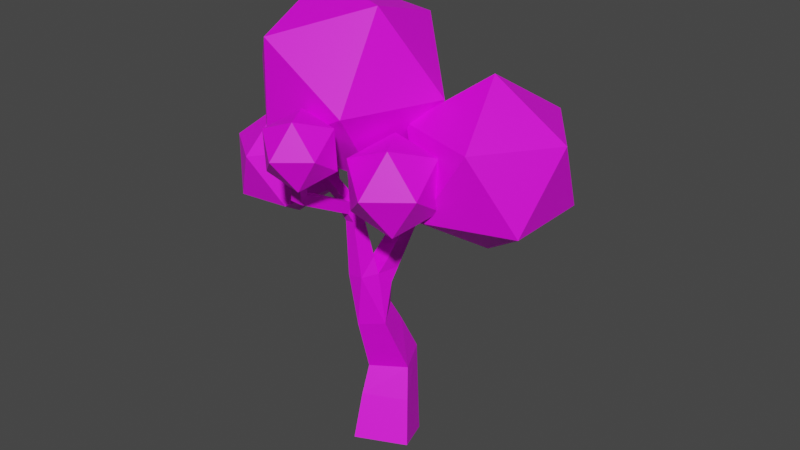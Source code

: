 # Source: tree.blend  (saved by Blender 3.4.6; exported with 4.5.12 LTS)
import bpy
from mathutils import Matrix  # noqa: F401  (used for matrix-valued properties, if any)

bpy.ops.wm.read_factory_settings(use_empty=True)
scene = bpy.context.scene
scene.name = 'Scene'

# ---- collections
col_collection = bpy.data.collections.new('Collection'); scene.collection.children.link(col_collection)

# ---- images (referenced by path relative to the original .blend; pixels are not part of the script)
import os
ASSET_DIR = os.environ.get("B2B_ASSET_DIR", "")  # directory of the original .blend (textures are referenced by path, not embedded)
HERE = os.path.dirname(os.path.abspath(__file__))  # packed textures are extracted next to this script under _unpacked/

def load_image(name, relpath, width, height, colorspace="sRGB"):
    """Load a texture the original file referenced (path relative to the .blend, or extracted next to this script)."""
    p = next((c for c in (os.path.join(HERE, relpath), os.path.join(ASSET_DIR, relpath)) if relpath and os.path.exists(c)), "")
    if p:
        img = bpy.data.images.load(p, check_existing=True)
        img.name = name
    else:  # same state as the original file: an image datablock whose file is absent (Cycles renders it pink)
        img = bpy.data.images.new(name, width, height)
        img.source = "FILE"
        img.filepath = "//" + (relpath or name)
    img.colorspace_settings.name = colorspace
    return img
img_tree = load_image('tree', 'tree.png', 1024, 1024, 'sRGB')

# ---- materials (node trees are filled in below, after node groups)
mat_material = bpy.data.materials.new('Material')
mat_material.alpha_threshold = 0.0
mat_material.use_transparent_shadow = False
mat_material.roughness = 0.5
mat_material.line_color = (0.0, 0.0, 0.0, 1.0)

# ---- material node trees
mat_material.use_nodes = True; mat_material.node_tree.nodes.clear()
_N = mat_material.node_tree.nodes; _L = mat_material.node_tree.links
n0 = _N.new('ShaderNodeOutputMaterial'); n0.name = 'Material Output'; n0.location = (300, 300)
n1 = _N.new('ShaderNodeBsdfPrincipled'); n1.name = 'Principled BSDF'; n1.location = (10, 300)
n1.distribution = 'GGX'
n1.subsurface_method = 'RANDOM_WALK_SKIN'
n1.inputs[3].default_value = 1.45
n1.inputs[27].default_value = (0.0, 0.0, 0.0, 1.0)
n1.inputs[28].default_value = 1.0
n2 = _N.new('ShaderNodeTexImage'); n2.name = 'Image Texture'; n2.location = (-280, 280)
n2.image = img_tree
_L.new(n1.outputs[0], n0.inputs[0])
_L.new(n2.outputs[0], n1.inputs[0])
n0.is_active_output = True

# ---- world
world_world = bpy.data.worlds.new('World'); scene.world = world_world
world_world.use_nodes = True; world_world.node_tree.nodes.clear()
_N = world_world.node_tree.nodes; _L = world_world.node_tree.links
n0 = _N.new('ShaderNodeOutputWorld'); n0.name = 'World Output'; n0.location = (300, 300)
n1 = _N.new('ShaderNodeBackground'); n1.name = 'Background'; n1.location = (10, 300)
n1.inputs[0].default_value = (0.05088, 0.05088, 0.05088, 1.0)
_L.new(n1.outputs[0], n0.inputs[0])
n0.is_active_output = True
world_world.color = (0.05088, 0.05088, 0.05088)
world_world.use_sun_shadow = False
world_world.sun_shadow_jitter_overblur = 0.0

# ---- meshes
me_cube = bpy.data.meshes.new('Cube')
me_cube.from_pydata([(-0.77, 0.2597, -0.169), (0.2927, 0.758, -0.169), (0.77, -0.2597, 0.169), (-0.2927, -0.758, 0.169), (-0.6231, -1.758, 6.056), (-0.8548, -1.777, 6.084), (-0.8519, -1.595, 6.232), (-0.6202, -1.577, 6.205), (-1.097, 0.4675, 6.762), (-1.001, 0.519, 6.762), (-0.9567, 0.4364, 6.817), (-1.052, 0.3849, 6.817), (-2.255, -0.008677, 5.955), (-2.203, 0.2195, 5.955), (-2.116, 0.1995, 6.171), (-2.168, -0.02871, 6.171), (-0.7919, 0.6632, 1.674), (-0.02038, 1.037, 1.757), (0.3573, 0.2635, 1.728), (-0.4142, -0.1102, 1.646), (-1.46, 1.617, 5.903), (-1.336, 1.816, 5.903), (-1.232, 1.751, 6.102), (-1.356, 1.552, 6.102), (1.156, 0.4432, 6.25), (1.056, 0.2314, 6.25), (0.9056, 0.3022, 6.415), (1.005, 0.514, 6.415), (-0.2215, 2.799, 5.226), (0.01257, 2.801, 5.226), (0.0129, 2.77, 5.458), (-0.2212, 2.768, 5.458), (-0.2712, -2.04, 7.312), (-0.3739, -2.058, 7.342), (-0.3829, -1.954, 7.373), (-0.2801, -1.936, 7.342), (-0.2265, 1.199, 4.989), (0.0518, 1.202, 4.989), (0.05219, 1.165, 5.265), (-0.1952, 1.137, 5.314), (-0.2257, 1.449, 5.026), (0.04567, 1.452, 5.026), (0.04606, 1.416, 5.295), (-0.2253, 1.413, 5.295), (-0.2249, 1.687, 5.061), (0.03983, 1.69, 5.061), (0.04021, 1.655, 5.324), (-0.2246, 1.652, 5.324), (-0.2242, 1.918, 5.096), (0.03417, 1.921, 5.096), (0.03453, 1.887, 5.352), (-0.2239, 1.884, 5.352), (-0.2235, 2.144, 5.129), (0.02863, 2.147, 5.129), (0.02899, 2.113, 5.379), (-0.2232, 2.11, 5.379), (-0.2228, 2.365, 5.162), (0.0232, 2.368, 5.162), (0.02355, 2.335, 5.406), (-0.2225, 2.333, 5.406), (-0.2222, 2.584, 5.194), (0.01785, 2.586, 5.194), (0.01819, 2.554, 5.432), (-0.2218, 2.552, 5.432), (0.2541, 0.8914, 5.204), (0.1361, 0.6406, 5.204), (-0.04212, 0.7244, 5.399), (0.07595, 0.9753, 5.399), (0.4168, 0.8105, 5.392), (0.3021, 0.5667, 5.392), (0.1289, 0.6482, 5.582), (0.2437, 0.892, 5.582), (0.5719, 0.7334, 5.572), (0.4603, 0.4963, 5.572), (0.2919, 0.5756, 5.757), (0.4035, 0.8127, 5.757), (0.7223, 0.6586, 5.747), (0.6138, 0.4281, 5.747), (0.45, 0.5052, 5.926), (0.5586, 0.7357, 5.926), (0.8693, 0.5856, 5.918), (0.7638, 0.3614, 5.918), (0.6045, 0.4363, 6.092), (0.7101, 0.6605, 6.092), (1.014, 0.5138, 6.085), (0.911, 0.2959, 6.085), (0.7562, 0.3687, 6.255), (0.8588, 0.5867, 6.255), (-0.4341, 0.9522, 5.127), (-0.2875, 1.188, 5.127), (-0.311, 0.8755, 5.363), (-0.6192, 1.072, 5.267), (-0.4767, 1.301, 5.267), (-0.3569, 1.226, 5.496), (-0.4995, 0.9976, 5.496), (-0.7956, 1.187, 5.4), (-0.657, 1.409, 5.4), (-0.5406, 1.336, 5.624), (-0.6792, 1.114, 5.624), (-0.9667, 1.297, 5.53), (-0.8319, 1.514, 5.53), (-0.7187, 1.443, 5.747), (-0.8535, 1.227, 5.747), (-1.134, 1.406, 5.656), (-1.003, 1.616, 5.656), (-0.8927, 1.547, 5.867), (-1.024, 1.337, 5.867), (-1.298, 1.512, 5.781), (-1.171, 1.717, 5.781), (-1.064, 1.65, 5.986), (-1.191, 1.445, 5.986), (-0.5444, -0.5222, 5.409), (-0.778, -0.5068, 5.409), (-0.7953, -0.3687, 5.607), (-0.5374, -0.4147, 5.617), (-0.5577, -0.7248, 5.514), (-0.7913, -0.7095, 5.514), (-0.7843, -0.602, 5.722), (-0.5507, -0.6173, 5.722), (-0.571, -0.9274, 5.62), (-0.8046, -0.9121, 5.62), (-0.7976, -0.8046, 5.827), (-0.564, -0.82, 5.827), (-0.5843, -1.13, 5.725), (-0.8179, -1.115, 5.725), (-0.8109, -1.007, 5.933), (-0.5773, -1.023, 5.933), (-0.5976, -1.333, 5.83), (-0.8312, -1.317, 5.83), (-0.8242, -1.21, 6.038), (-0.5906, -1.225, 6.038), (-0.6109, -1.535, 5.935), (-0.8445, -1.52, 5.935), (-0.8375, -1.413, 6.143), (-0.6039, -1.428, 6.143), (-0.8092, -0.1031, 5.604), (-0.6656, 0.00358, 5.611), (-0.5793, -0.1567, 5.717), (-0.7649, -0.2567, 5.717), (-0.8882, -0.0116, 5.784), (-0.7161, 0.08108, 5.784), (-0.636, -0.06755, 5.882), (-0.8081, -0.1602, 5.882), (-0.9202, 0.06204, 5.934), (-0.7599, 0.1484, 5.934), (-0.6853, 0.009903, 6.026), (-0.8457, -0.07645, 6.026), (-0.9495, 0.1292, 6.071), (-0.7999, 0.2098, 6.071), (-0.7303, 0.0806, 6.157), (-0.8799, 1.929e-05, 6.157), (-0.9769, 0.192, 6.2), (-0.8373, 0.2672, 6.2), (-0.7723, 0.1467, 6.28), (-0.9119, 0.07147, 6.28), (-1.003, 0.2515, 6.321), (-0.8727, 0.3216, 6.321), (-0.8122, 0.2092, 6.396), (-0.9423, 0.1392, 6.396), (-1.028, 0.3084, 6.437), (-0.9065, 0.3736, 6.437), (-0.8502, 0.2691, 6.507), (-0.9713, 0.2039, 6.507), (-1.051, 0.3632, 6.549), (-0.9391, 0.4236, 6.549), (-0.8869, 0.3267, 6.613), (-0.9992, 0.2662, 6.613), (-1.074, 0.4161, 6.657), (-0.9706, 0.472, 6.657), (-0.9223, 0.3823, 6.717), (-1.026, 0.3264, 6.717), (-0.9069, -0.318, 5.382), (-0.8545, -0.08988, 5.382), (-1.1, -0.2738, 5.463), (-1.047, -0.04568, 5.463), (-0.9599, -0.06571, 5.68), (-1.012, -0.2939, 5.68), (-1.292, -0.2296, 5.545), (-1.24, -0.001487, 5.545), (-1.153, -0.02152, 5.762), (-1.205, -0.2497, 5.762), (-1.485, -0.1855, 5.627), (-1.432, 0.04271, 5.627), (-1.345, 0.02268, 5.843), (-1.398, -0.2055, 5.843), (-1.677, -0.1413, 5.709), (-1.625, 0.0869, 5.709), (-1.538, 0.06687, 5.925), (-1.59, -0.1613, 5.925), (-1.87, -0.09707, 5.791), (-1.818, 0.1311, 5.791), (-1.73, 0.1111, 6.007), (-1.783, -0.1171, 6.007), (-2.063, -0.05287, 5.873), (-2.01, 0.1753, 5.873), (-1.923, 0.1553, 6.089), (-1.975, -0.0729, 6.089), (-0.4044, 0.1681, 3.785), (0.03963, 0.1105, 3.785), (-0.05533, -0.189, 4.08), (-0.4829, -0.1209, 4.034), (-0.3592, 0.3693, 4.07), (0.04724, 0.3166, 4.07), (0.006228, 0.0002534, 4.327), (-0.4002, 0.05295, 4.327), (-0.3188, 0.549, 4.324), (0.05405, 0.5007, 4.324), (0.01642, 0.2105, 4.56), (-0.3564, 0.2589, 4.56), (-0.2813, 0.7162, 4.561), (0.06038, 0.6719, 4.561), (0.0259, 0.406, 4.777), (-0.3157, 0.4503, 4.777), (-0.2457, 0.8745, 4.785), (0.06637, 0.8341, 4.785), (0.03488, 0.5912, 4.982), (-0.2772, 0.6317, 4.982), (-0.5972, -0.4854, 4.002), (-0.186, -0.564, 4.094), (-0.6413, -0.4528, 4.338), (-0.5698, -0.07833, 4.338), (-0.204, -0.1483, 4.42), (-0.2755, -0.5228, 4.42), (-0.6797, -0.4246, 4.63), (-0.6159, -0.09047, 4.63), (-0.2896, -0.1528, 4.703), (-0.3534, -0.4869, 4.703), (-0.7148, -0.3987, 4.897), (-0.658, -0.1016, 4.897), (-0.3677, -0.157, 4.962), (-0.4245, -0.4542, 4.962), (-0.7476, -0.3746, 5.146), (-0.6974, -0.1119, 5.146), (-0.4408, -0.161, 5.204), (-0.491, -0.4236, 5.204), (-0.7053, 0.2739, 2.533), (-0.07263, 0.5654, 2.668), (0.2485, -0.01713, 2.421), (-0.3842, -0.3086, 2.286), (-0.6392, 0.006926, 3.09), (-0.105, 0.253, 3.204), (0.166, -0.2388, 2.995), (-0.3681, -0.4849, 2.881), (-0.7767, 0.4758, 0.7886), (0.1308, 0.9014, 0.7886), (0.5384, 0.03233, 1.077), (-0.3691, -0.3933, 1.077), (-0.5417, -1.828, 6.347), (-0.7372, -1.862, 6.405), (-0.7542, -1.665, 6.464), (-0.5587, -1.631, 6.406), (-0.4918, -1.867, 6.525), (-0.6702, -1.898, 6.578), (-0.6857, -1.718, 6.632), (-0.5073, -1.687, 6.579), (-0.4484, -1.901, 6.68), (-0.612, -1.929, 6.728), (-0.6262, -1.764, 6.777), (-0.4627, -1.736, 6.729), (-0.4089, -1.932, 6.821), (-0.5588, -1.958, 6.865), (-0.5719, -1.807, 6.91), (-0.4219, -1.78, 6.866), (-0.3719, -1.961, 6.953), (-0.5092, -1.985, 6.993), (-0.5211, -1.846, 7.034), (-0.3838, -1.822, 6.994), (-0.3369, -1.988, 7.077), (-0.4622, -2.01, 7.114), (-0.4731, -1.883, 7.152), (-0.3478, -1.862, 7.115), (-0.3034, -2.014, 7.197), (-0.4172, -2.034, 7.23), (-0.4271, -1.919, 7.265), (-0.3133, -1.899, 7.231), (-0.2265, 1.199, 4.989), (0.0518, 1.202, 4.989), (0.05219, 1.165, 5.265), (-0.1952, 1.137, 5.314), (-0.7953, -0.3687, 5.607), (-0.8092, -0.1031, 5.604), (-0.8545, -0.08988, 5.382), (-0.9069, -0.318, 5.382), (-2.102, 0.5379, 6.295), (-0.06953, -0.2496, 6.185), (-1.692, -1.514, 6.917), (-3.041, -0.2657, 8.094), (-2.253, 1.77, 8.09), (-0.4163, 1.78, 6.911), (0.248, -1.54, 7.917), (-1.589, -1.55, 9.097), (-1.935, 0.4794, 9.822), (-0.3131, 1.743, 9.091), (1.036, 0.4955, 7.914), (0.09744, -0.308, 9.713), (-0.5973, 2.28, 5.231), (0.1493, 2.429, 5.956), (-0.8083, 2.84, 6.095), (-1.162, 3.164, 5.16), (-0.4231, 2.953, 4.442), (0.3874, 2.499, 4.934), (0.04602, 3.405, 6.333), (-0.7645, 3.859, 5.841), (-0.5264, 3.929, 4.819), (0.4312, 3.518, 4.68), (0.785, 3.194, 5.616), (0.2203, 4.078, 5.545), (-0.7058, 2.712, 7.087), (-1.186, 3.12, 6.102), (-0.278, 2.386, 6.049), (-0.3988, 1.599, 6.905), (-1.382, 1.847, 7.487), (-1.868, 2.787, 6.991), (-1.176, 2.259, 5.312), (-0.6895, 1.319, 5.808), (-1.372, 0.9856, 6.697), (-2.28, 1.719, 6.75), (-2.159, 2.506, 5.894), (-1.852, 1.393, 5.712), (-3.333, -0.7821, 5.104), (-2.783, -1.12, 6.23), (-3.822, -0.3432, 6.223), (-3.722, 0.4524, 5.203), (-2.62, 0.1669, 4.579), (-2.04, -0.8051, 5.214), (-2.832, -0.09487, 7.025), (-3.412, 0.8771, 6.39), (-2.669, 1.192, 5.373), (-1.629, 0.4152, 5.38), (-1.73, -0.3804, 6.401), (-2.119, 0.8541, 6.499), (1.836, 0.9501, 4.845), (3.153, -0.006738, 5.851), (1.333, -0.5981, 5.851), (0.2082, 0.9501, 5.851), (1.333, 2.498, 5.851), (3.153, 1.907, 5.851), (2.339, -0.5981, 7.479), (0.5191, -0.006738, 7.479), (0.5191, 1.907, 7.479), (2.339, 2.498, 7.479), (3.464, 0.9501, 7.479), (1.836, 0.9501, 8.485), (0.7089, -0.4261, 5.727), (1.267, -1.315, 5.784), (0.2455, -1.319, 6.032), (0.02781, -0.4177, 6.528), (0.9151, 0.1434, 6.586), (1.681, -0.4112, 6.127), (0.9314, -1.856, 6.621), (0.1654, -1.302, 7.08), (0.5792, -0.3977, 7.423), (1.601, -0.3936, 7.175), (1.819, -1.295, 6.679), (1.138, -1.287, 7.48), (-0.4899, -1.671, 6.66), (-0.05483, -2.363, 6.705), (-0.8508, -2.366, 6.898), (-1.02, -1.664, 7.284), (-0.3292, -1.227, 7.33), (0.2675, -1.659, 6.972), (-0.3165, -2.785, 7.357), (-0.9132, -2.353, 7.715), (-0.5909, -1.648, 7.982), (0.2051, -1.645, 7.789), (0.3747, -2.347, 7.403), (-0.1558, -2.341, 8.027)], [(43, 278)], [(53, 54, 50, 49), (52, 53, 49, 48), (36, 37, 213), (37, 214, 213), (51, 48, 44, 47), (241, 198, 199), (50, 51, 47, 46), (215, 65, 216), (65, 66, 216), (49, 50, 46, 45), (89, 36, 88), (241, 199, 218), (48, 49, 45, 44), (89, 37, 36), (47, 44, 40, 43), (46, 47, 43, 42), (172, 281, 280, 135), (45, 46, 42, 41), (64, 65, 215), (66, 67, 90), (67, 39, 90), (242, 241, 218), (234, 114, 111), (39, 38, 89), (67, 38, 39), (44, 45, 41, 40), (41, 42, 277, 276), (217, 242, 218), (40, 41, 276, 275), (35, 34, 33, 32), (31, 30, 29, 28), (27, 26, 25, 24), (23, 22, 21, 20), (136, 137, 233), (88, 36, 213, 216), (66, 90, 88, 216), (15, 14, 13, 12), (171, 113, 138), (135, 280, 279, 138), (138, 279, 282, 171), (171, 282, 281, 172), (172, 135, 136), (64, 215, 214, 37), (233, 137, 114, 234), (89, 275, 276, 37), (37, 276, 277, 38), (240, 239, 200, 197), (239, 242, 217, 200), (240, 198, 241), (240, 197, 198), (0, 1, 2, 3), (172, 136, 233, 232), (67, 64, 37, 38), (172, 232, 231, 171), (112, 231, 234, 111), (11, 10, 9, 8), (171, 231, 112, 113), (138, 113, 114, 137), (54, 55, 51, 50), (55, 52, 48, 51), (56, 57, 53, 52), (57, 58, 54, 53), (58, 59, 55, 54), (59, 56, 52, 55), (60, 61, 57, 56), (61, 62, 58, 57), (62, 63, 59, 58), (63, 60, 56, 59), (28, 29, 61, 60), (29, 30, 62, 61), (30, 31, 63, 62), (31, 28, 60, 63), (68, 69, 65, 64), (69, 70, 66, 65), (70, 71, 67, 66), (71, 68, 64, 67), (72, 73, 69, 68), (73, 74, 70, 69), (74, 75, 71, 70), (75, 72, 68, 71), (76, 77, 73, 72), (77, 78, 74, 73), (78, 79, 75, 74), (79, 76, 72, 75), (80, 81, 77, 76), (81, 82, 78, 77), (82, 83, 79, 78), (83, 80, 76, 79), (84, 85, 81, 80), (85, 86, 82, 81), (86, 87, 83, 82), (87, 84, 80, 83), (24, 25, 85, 84), (25, 26, 86, 85), (26, 27, 87, 86), (27, 24, 84, 87), (91, 92, 89, 88), (92, 93, 39, 89), (93, 94, 90, 39), (94, 91, 88, 90), (95, 96, 92, 91), (96, 97, 93, 92), (97, 98, 94, 93), (98, 95, 91, 94), (99, 100, 96, 95), (100, 101, 97, 96), (101, 102, 98, 97), (102, 99, 95, 98), (103, 104, 100, 99), (104, 105, 101, 100), (105, 106, 102, 101), (106, 103, 99, 102), (107, 108, 104, 103), (108, 109, 105, 104), (109, 110, 106, 105), (110, 107, 103, 106), (20, 21, 108, 107), (21, 22, 109, 108), (22, 23, 110, 109), (23, 20, 107, 110), (115, 116, 112, 111), (116, 117, 113, 112), (117, 118, 114, 113), (118, 115, 111, 114), (119, 120, 116, 115), (120, 121, 117, 116), (121, 122, 118, 117), (122, 119, 115, 118), (123, 124, 120, 119), (124, 125, 121, 120), (125, 126, 122, 121), (126, 123, 119, 122), (127, 128, 124, 123), (128, 129, 125, 124), (129, 130, 126, 125), (130, 127, 123, 126), (131, 132, 128, 127), (132, 133, 129, 128), (133, 134, 130, 129), (134, 131, 127, 130), (4, 5, 132, 131), (5, 6, 133, 132), (6, 7, 134, 133), (7, 4, 131, 134), (139, 140, 136, 135), (140, 141, 137, 136), (141, 142, 138, 137), (142, 139, 135, 138), (143, 144, 140, 139), (144, 145, 141, 140), (145, 146, 142, 141), (146, 143, 139, 142), (147, 148, 144, 143), (148, 149, 145, 144), (149, 150, 146, 145), (150, 147, 143, 146), (151, 152, 148, 147), (152, 153, 149, 148), (153, 154, 150, 149), (154, 151, 147, 150), (155, 156, 152, 151), (156, 157, 153, 152), (157, 158, 154, 153), (158, 155, 151, 154), (159, 160, 156, 155), (160, 161, 157, 156), (161, 162, 158, 157), (162, 159, 155, 158), (163, 164, 160, 159), (164, 165, 161, 160), (165, 166, 162, 161), (166, 163, 159, 162), (167, 168, 164, 163), (168, 169, 165, 164), (169, 170, 166, 165), (170, 167, 163, 166), (8, 9, 168, 167), (9, 10, 169, 168), (10, 11, 170, 169), (11, 8, 167, 170), (173, 174, 281, 282), (174, 175, 280, 281), (175, 176, 279, 280), (176, 173, 282, 279), (177, 178, 174, 173), (178, 179, 175, 174), (179, 180, 176, 175), (180, 177, 173, 176), (181, 182, 178, 177), (182, 183, 179, 178), (183, 184, 180, 179), (184, 181, 177, 180), (185, 186, 182, 181), (186, 187, 183, 182), (187, 188, 184, 183), (188, 185, 181, 184), (189, 190, 186, 185), (190, 191, 187, 186), (191, 192, 188, 187), (192, 189, 185, 188), (193, 194, 190, 189), (194, 195, 191, 190), (195, 196, 192, 191), (196, 193, 189, 192), (12, 13, 194, 193), (13, 14, 195, 194), (14, 15, 196, 195), (15, 12, 193, 196), (201, 202, 198, 197), (202, 203, 199, 198), (203, 204, 200, 199), (204, 201, 197, 200), (205, 206, 202, 201), (206, 207, 203, 202), (207, 208, 204, 203), (208, 205, 201, 204), (209, 210, 206, 205), (210, 211, 207, 206), (211, 212, 208, 207), (212, 209, 205, 208), (213, 214, 210, 209), (214, 215, 211, 210), (215, 216, 212, 211), (216, 213, 209, 212), (219, 220, 200, 217), (220, 221, 199, 200), (221, 222, 218, 199), (222, 219, 217, 218), (223, 224, 220, 219), (224, 225, 221, 220), (225, 226, 222, 221), (226, 223, 219, 222), (227, 228, 224, 223), (228, 229, 225, 224), (229, 230, 226, 225), (230, 227, 223, 226), (231, 232, 228, 227), (232, 233, 229, 228), (233, 234, 230, 229), (234, 231, 227, 230), (235, 236, 17, 16), (236, 237, 18, 17), (237, 238, 19, 18), (238, 235, 16, 19), (239, 240, 236, 235), (240, 241, 237, 236), (241, 242, 238, 237), (242, 239, 235, 238), (243, 244, 1, 0), (244, 245, 2, 1), (245, 246, 3, 2), (246, 243, 0, 3), (16, 17, 244, 243), (17, 18, 245, 244), (18, 19, 246, 245), (19, 16, 243, 246), (247, 248, 5, 4), (248, 249, 6, 5), (249, 250, 7, 6), (250, 247, 4, 7), (251, 252, 248, 247), (252, 253, 249, 248), (253, 254, 250, 249), (254, 251, 247, 250), (255, 256, 252, 251), (256, 257, 253, 252), (257, 258, 254, 253), (258, 255, 251, 254), (259, 260, 256, 255), (260, 261, 257, 256), (261, 262, 258, 257), (262, 259, 255, 258), (263, 264, 260, 259), (264, 265, 261, 260), (265, 266, 262, 261), (266, 263, 259, 262), (267, 268, 264, 263), (268, 269, 265, 264), (269, 270, 266, 265), (270, 267, 263, 266), (271, 272, 268, 267), (272, 273, 269, 268), (273, 274, 270, 269), (274, 271, 267, 270), (32, 33, 272, 271), (33, 34, 273, 272), (34, 35, 274, 273), (35, 32, 271, 274), (283, 284, 285), (284, 283, 288), (283, 285, 286), (283, 286, 287), (283, 287, 288), (284, 288, 293), (285, 284, 289), (286, 285, 290), (287, 286, 291), (288, 287, 292), (284, 293, 289), (285, 289, 290), (286, 290, 291), (287, 291, 292), (288, 292, 293), (289, 293, 294), (290, 289, 294), (291, 290, 294), (292, 291, 294), (293, 292, 294), (295, 296, 297), (296, 295, 300), (295, 297, 298), (295, 298, 299), (295, 299, 300), (296, 300, 305), (297, 296, 301), (298, 297, 302), (299, 298, 303), (300, 299, 304), (296, 305, 301), (297, 301, 302), (298, 302, 303), (299, 303, 304), (300, 304, 305), (301, 305, 306), (302, 301, 306), (303, 302, 306), (304, 303, 306), (305, 304, 306), (307, 308, 309), (308, 307, 312), (307, 309, 310), (307, 310, 311), (307, 311, 312), (308, 312, 317), (309, 308, 313), (310, 309, 314), (311, 310, 315), (312, 311, 316), (308, 317, 313), (309, 313, 314), (310, 314, 315), (311, 315, 316), (312, 316, 317), (313, 317, 318), (314, 313, 318), (315, 314, 318), (316, 315, 318), (317, 316, 318), (319, 320, 321), (320, 319, 324), (319, 321, 322), (319, 322, 323), (319, 323, 324), (320, 324, 329), (321, 320, 325), (322, 321, 326), (323, 322, 327), (324, 323, 328), (320, 329, 325), (321, 325, 326), (322, 326, 327), (323, 327, 328), (324, 328, 329), (325, 329, 330), (326, 325, 330), (327, 326, 330), (328, 327, 330), (329, 328, 330), (331, 332, 333), (332, 331, 336), (331, 333, 334), (331, 334, 335), (331, 335, 336), (332, 336, 341), (333, 332, 337), (334, 333, 338), (335, 334, 339), (336, 335, 340), (332, 341, 337), (333, 337, 338), (334, 338, 339), (335, 339, 340), (336, 340, 341), (337, 341, 342), (338, 337, 342), (339, 338, 342), (340, 339, 342), (341, 340, 342), (343, 344, 345), (344, 343, 348), (343, 345, 346), (343, 346, 347), (343, 347, 348), (344, 348, 353), (345, 344, 349), (346, 345, 350), (347, 346, 351), (348, 347, 352), (344, 353, 349), (345, 349, 350), (346, 350, 351), (347, 351, 352), (348, 352, 353), (349, 353, 354), (350, 349, 354), (351, 350, 354), (352, 351, 354), (353, 352, 354), (355, 356, 357), (356, 355, 360), (355, 357, 358), (355, 358, 359), (355, 359, 360), (356, 360, 365), (357, 356, 361), (358, 357, 362), (359, 358, 363), (360, 359, 364), (356, 365, 361), (357, 361, 362), (358, 362, 363), (359, 363, 364), (360, 364, 365), (361, 365, 366), (362, 361, 366), (363, 362, 366), (364, 363, 366), (365, 364, 366)])
_uv = me_cube.uv_layers.new(name='UVMap')
_uv.uv.foreach_set('vector', [0.28, 0.7152, 0.2706, 0.7149, 0.2703, 0.7061, 0.28, 0.7064, 0.9413, 0.3713, 0.9317, 0.371, 0.9315, 0.3623, 0.9413, 0.3626, 0.6934, 0.1384, 0.6985, 0.1292, 0.7046, 0.1433, 0.6985, 0.1292, 0.7118, 0.1338, 0.7046, 0.1433, 0.3245, 0.94, 0.3341, 0.9397, 0.3341, 0.9488, 0.3243, 0.949, 0.0952, 0.1929, 0.07453, 0.1701, 0.08297, 0.1569, 0.3864, 0.9239, 0.3769, 0.9238, 0.3766, 0.9147, 0.3864, 0.9149, 0.6006, 0.06937, 0.6086, 0.06491, 0.6023, 0.08142, 0.6086, 0.06491, 0.617, 0.07135, 0.6023, 0.08142, 0.28, 0.7064, 0.2703, 0.7061, 0.2701, 0.6971, 0.28, 0.6974, 0.9745, 0.521, 0.9785, 0.5192, 0.9785, 0.5299, 0.0952, 0.1929, 0.08297, 0.1569, 0.09744, 0.1531, 0.9413, 0.3626, 0.9315, 0.3623, 0.9312, 0.3534, 0.9413, 0.3537, 0.9645, 0.5806, 0.9645, 0.5946, 0.9604, 0.5848, 0.3243, 0.949, 0.3341, 0.9488, 0.3341, 0.958, 0.324, 0.9583, 0.3864, 0.9149, 0.3766, 0.9147, 0.3764, 0.9054, 0.3864, 0.9055, 0.2815, 0.4219, 0.2815, 0.4219, 0.2815, 0.4219, 0.2815, 0.4219, 0.28, 0.6974, 0.2701, 0.6971, 0.2698, 0.6879, 0.28, 0.6881, 0.02909, 0.1268, 0.03905, 0.1249, 0.04388, 0.1332, 0.9215, 0.4626, 0.9322, 0.4636, 0.9212, 0.4732, 0.9322, 0.4636, 0.9322, 0.4738, 0.9212, 0.4732, 0.5877, 0.313, 0.606, 0.3131, 0.6048, 0.3577, 0.0821, 0.1181, 0.07758, 0.1038, 0.08384, 0.11, 0.6627, 0.2456, 0.6589, 0.2543, 0.656, 0.2405, 0.6645, 0.2577, 0.6589, 0.2543, 0.6627, 0.2456, 0.9413, 0.3537, 0.9312, 0.3534, 0.931, 0.3442, 0.9413, 0.3445, 0.28, 0.6881, 0.2698, 0.6879, 0.2696, 0.6781, 0.28, 0.6784, 0.5882, 0.3575, 0.5877, 0.313, 0.6048, 0.3577, 0.9413, 0.3445, 0.931, 0.3442, 0.9307, 0.3345, 0.9413, 0.3349, 0.7303, 0.9679, 0.7303, 0.9721, 0.7261, 0.9721, 0.7261, 0.9679, 0.8676, 0.594, 0.8587, 0.594, 0.8587, 0.5849, 0.8676, 0.5849, 0.58, 0.9533, 0.58, 0.9624, 0.5716, 0.9626, 0.5716, 0.9534, 0.9099, 0.5849, 0.9181, 0.5856, 0.9181, 0.5946, 0.9099, 0.5939, 0.1123, 0.813, 0.1181, 0.8099, 0.1172, 0.8305, 0.6976, 0.1511, 0.6934, 0.1384, 0.7046, 0.1433, 0.7118, 0.1507, 0.617, 0.07135, 0.6171, 0.08303, 0.6086, 0.0896, 0.6023, 0.08142, 0.8164, 0.5941, 0.8074, 0.594, 0.8074, 0.5849, 0.8164, 0.585, 0.8726, 0.976, 0.8691, 0.9668, 0.8726, 0.9617, 0.1016, 0.9242, 0.1016, 0.9242, 0.1104, 0.9189, 0.1091, 0.925, 0.978, 0.4769, 0.9745, 0.4718, 0.978, 0.4626, 0.978, 0.4626, 0.2815, 0.4219, 0.2815, 0.4219, 0.2815, 0.4219, 0.2815, 0.4219, 0.2508, 0.9769, 0.2472, 0.9689, 0.2508, 0.9654, 0.02909, 0.1268, 0.04388, 0.1332, 0.03687, 0.1428, 0.02115, 0.1401, 0.07211, 0.1208, 0.06723, 0.1038, 0.07758, 0.1038, 0.0821, 0.1181, 0.6264, 0.9671, 0.6223, 0.963, 0.6264, 0.9533, 0.6264, 0.9533, 0.2815, 0.3796, 0.2815, 0.3796, 0.2815, 0.3796, 0.2815, 0.3796, 0.5104, 0.265, 0.4999, 0.2762, 0.4924, 0.2398, 0.5046, 0.2474, 0.4999, 0.2762, 0.4822, 0.2816, 0.4781, 0.2431, 0.4924, 0.2398, 0.07644, 0.194, 0.07453, 0.1701, 0.0952, 0.1929, 0.9036, 0.2007, 0.9145, 0.2237, 0.8971, 0.2237, 0.6147, 0.8666, 0.6147, 0.911, 0.5716, 0.9075, 0.5716, 0.8631, 0.1037, 0.8189, 0.1123, 0.813, 0.1172, 0.8305, 0.1068, 0.8295, 0.6645, 0.2577, 0.656, 0.2639, 0.6483, 0.2522, 0.6589, 0.2543, 0.7568, 0.5862, 0.7647, 0.5849, 0.765, 0.5953, 0.7567, 0.5953, 0.5929, 0.4125, 0.5907, 0.4023, 0.6011, 0.4024, 0.6017, 0.4106, 0.8544, 0.205, 0.8505, 0.2035, 0.8509, 0.2007, 0.8548, 0.2022, 0.5861, 0.4126, 0.5907, 0.4023, 0.5929, 0.4125, 0.5925, 0.4203, 0.8361, 0.2404, 0.8367, 0.2455, 0.8278, 0.2483, 0.8286, 0.2375, 0.3864, 0.9328, 0.3771, 0.9326, 0.3769, 0.9238, 0.3864, 0.9239, 0.3247, 0.9312, 0.3341, 0.9309, 0.3341, 0.9397, 0.3245, 0.94, 0.9413, 0.3798, 0.9319, 0.3795, 0.9317, 0.371, 0.9413, 0.3713, 0.28, 0.7238, 0.2708, 0.7236, 0.2706, 0.7149, 0.28, 0.7152, 0.3864, 0.9414, 0.3773, 0.9413, 0.3771, 0.9326, 0.3864, 0.9328, 0.3249, 0.9225, 0.3341, 0.9223, 0.3341, 0.9309, 0.3247, 0.9312, 0.9413, 0.3882, 0.9322, 0.3879, 0.9319, 0.3795, 0.9413, 0.3798, 0.28, 0.7323, 0.271, 0.7321, 0.2708, 0.7236, 0.28, 0.7238, 0.3864, 0.95, 0.3776, 0.9499, 0.3773, 0.9413, 0.3864, 0.9414, 0.3252, 0.914, 0.3341, 0.9138, 0.3341, 0.9223, 0.3249, 0.9225, 0.9413, 0.3965, 0.9324, 0.3962, 0.9322, 0.3879, 0.9413, 0.3882, 0.28, 0.7407, 0.2712, 0.7405, 0.271, 0.7321, 0.28, 0.7323, 0.3864, 0.9584, 0.3778, 0.9583, 0.3776, 0.9499, 0.3864, 0.95, 0.3254, 0.9056, 0.3341, 0.9054, 0.3341, 0.9138, 0.3252, 0.914, 0.02904, 0.1175, 0.03873, 0.1156, 0.03905, 0.1249, 0.02909, 0.1268, 0.6149, 0.05702, 0.6232, 0.06328, 0.617, 0.07135, 0.6086, 0.06491, 0.9668, 0.03185, 0.957, 0.03042, 0.9567, 0.02115, 0.9668, 0.02263, 0.6705, 0.2658, 0.6623, 0.2718, 0.656, 0.2639, 0.6645, 0.2577, 0.029, 0.1086, 0.03842, 0.1068, 0.03873, 0.1156, 0.02904, 0.1175, 0.621, 0.04949, 0.629, 0.05558, 0.6232, 0.06328, 0.6149, 0.05702, 0.9668, 0.04064, 0.9573, 0.03925, 0.957, 0.03042, 0.9668, 0.03185, 0.6763, 0.2736, 0.6683, 0.2795, 0.6623, 0.2718, 0.6705, 0.2658, 0.02896, 0.1, 0.03813, 0.0983, 0.03842, 0.1068, 0.029, 0.1086, 0.6269, 0.04219, 0.6347, 0.04811, 0.629, 0.05558, 0.621, 0.04949, 0.9668, 0.04917, 0.9575, 0.04781, 0.9573, 0.03925, 0.9668, 0.04064, 0.6819, 0.2812, 0.6742, 0.2868, 0.6683, 0.2795, 0.6763, 0.2736, 0.02893, 0.09165, 0.03784, 0.08996, 0.03813, 0.0983, 0.02896, 0.1, 0.6327, 0.03506, 0.6403, 0.04081, 0.6347, 0.04811, 0.6269, 0.04219, 0.9668, 0.0575, 0.9578, 0.05618, 0.9575, 0.04781, 0.9668, 0.04917, 0.6874, 0.2885, 0.6798, 0.294, 0.6742, 0.2868, 0.6819, 0.2812, 0.02889, 0.08342, 0.03755, 0.08178, 0.03784, 0.08996, 0.02893, 0.09165, 0.6384, 0.02805, 0.6457, 0.03365, 0.6403, 0.04081, 0.6327, 0.03506, 0.9668, 0.06568, 0.958, 0.0644, 0.9578, 0.05618, 0.9668, 0.0575, 0.6928, 0.2958, 0.6854, 0.3011, 0.6798, 0.294, 0.6874, 0.2885, 0.02885, 0.07531, 0.03727, 0.07371, 0.03755, 0.08178, 0.02889, 0.08342, 0.644, 0.02115, 0.6511, 0.02659, 0.6457, 0.03365, 0.6384, 0.02805, 0.9668, 0.07374, 0.9583, 0.07249, 0.958, 0.0644, 0.9668, 0.06568, 0.698, 0.3029, 0.6909, 0.3081, 0.6854, 0.3011, 0.6928, 0.2958, 0.1758, 0.9114, 0.1655, 0.9108, 0.1652, 0.9014, 0.1758, 0.902, 0.6623, 0.2333, 0.6705, 0.2399, 0.6627, 0.2456, 0.656, 0.2405, 0.9319, 0.4831, 0.9214, 0.4832, 0.9212, 0.4732, 0.9322, 0.4738, 0.6232, 0.09055, 0.615, 0.09694, 0.6086, 0.0896, 0.6171, 0.08303, 0.1758, 0.9203, 0.1658, 0.9198, 0.1655, 0.9108, 0.1758, 0.9114, 0.6683, 0.2265, 0.6763, 0.2329, 0.6705, 0.2399, 0.6623, 0.2333, 0.9319, 0.4927, 0.9217, 0.4928, 0.9214, 0.4832, 0.9319, 0.4831, 0.6291, 0.09772, 0.6211, 0.1039, 0.615, 0.09694, 0.6232, 0.09055, 0.1758, 0.929, 0.1661, 0.9285, 0.1658, 0.9198, 0.1758, 0.9203, 0.6742, 0.2198, 0.6819, 0.226, 0.6763, 0.2329, 0.6683, 0.2265, 0.9318, 0.502, 0.9219, 0.5021, 0.9217, 0.4928, 0.9319, 0.4927, 0.6348, 0.1047, 0.627, 0.1107, 0.6211, 0.1039, 0.6291, 0.09772, 0.1758, 0.9375, 0.1663, 0.9369, 0.1661, 0.9285, 0.1758, 0.929, 0.6799, 0.2133, 0.6874, 0.2194, 0.6819, 0.226, 0.6742, 0.2198, 0.9318, 0.511, 0.9222, 0.5112, 0.9219, 0.5021, 0.9318, 0.502, 0.6403, 0.1115, 0.6327, 0.1173, 0.627, 0.1107, 0.6348, 0.1047, 0.1758, 0.9458, 0.1666, 0.9453, 0.1663, 0.9369, 0.1758, 0.9375, 0.6855, 0.207, 0.6927, 0.2128, 0.6874, 0.2194, 0.6799, 0.2133, 0.9318, 0.52, 0.9224, 0.5201, 0.9222, 0.5112, 0.9318, 0.511, 0.6457, 0.1181, 0.6384, 0.1238, 0.6327, 0.1173, 0.6403, 0.1115, 0.1758, 0.954, 0.1669, 0.9535, 0.1666, 0.9453, 0.1758, 0.9458, 0.691, 0.2007, 0.698, 0.2064, 0.6927, 0.2128, 0.6855, 0.207, 0.9318, 0.5287, 0.9227, 0.5289, 0.9224, 0.5201, 0.9318, 0.52, 0.6511, 0.1247, 0.644, 0.1302, 0.6384, 0.1238, 0.6457, 0.1181, 0.03002, 0.9264, 0.02118, 0.9272, 0.02119, 0.919, 0.03003, 0.9182, 0.8048, 0.7278, 0.8129, 0.7246, 0.8168, 0.734, 0.8083, 0.7359, 0.8393, 0.2533, 0.8309, 0.2549, 0.8278, 0.2483, 0.8367, 0.2455, 0.084, 0.09777, 0.09025, 0.104, 0.08384, 0.11, 0.07758, 0.1038, 0.03001, 0.9346, 0.02117, 0.9354, 0.02118, 0.9272, 0.03002, 0.9264, 0.8012, 0.7197, 0.8094, 0.7165, 0.8129, 0.7246, 0.8048, 0.7278, 0.8425, 0.2598, 0.8341, 0.2615, 0.8309, 0.2549, 0.8393, 0.2533, 0.09042, 0.0917, 0.09667, 0.0979, 0.09025, 0.104, 0.084, 0.09777, 0.03001, 0.9428, 0.02117, 0.9437, 0.02117, 0.9354, 0.03001, 0.9346, 0.7977, 0.7117, 0.8058, 0.7084, 0.8094, 0.7165, 0.8012, 0.7197, 0.8456, 0.2664, 0.8372, 0.2681, 0.8341, 0.2615, 0.8425, 0.2598, 0.09683, 0.08563, 0.1031, 0.09183, 0.09667, 0.0979, 0.09042, 0.0917, 0.03, 0.9511, 0.02116, 0.9519, 0.02117, 0.9437, 0.03001, 0.9428, 0.7942, 0.7036, 0.8023, 0.7004, 0.8058, 0.7084, 0.7977, 0.7117, 0.8488, 0.273, 0.8404, 0.2747, 0.8372, 0.2681, 0.8456, 0.2664, 0.1033, 0.07955, 0.1095, 0.08575, 0.1031, 0.09183, 0.09683, 0.08563, 0.02999, 0.9593, 0.02115, 0.9601, 0.02116, 0.9519, 0.03, 0.9511, 0.7906, 0.6955, 0.7987, 0.6923, 0.8023, 0.7004, 0.7942, 0.7036, 0.8519, 0.2796, 0.8435, 0.2813, 0.8404, 0.2747, 0.8488, 0.273, 0.1097, 0.07348, 0.1159, 0.07968, 0.1095, 0.08575, 0.1033, 0.07955, 0.03003, 0.9683, 0.02126, 0.9705, 0.02115, 0.9601, 0.02999, 0.9593, 0.7866, 0.6847, 0.7954, 0.6851, 0.7987, 0.6923, 0.7906, 0.6955, 0.8548, 0.2856, 0.8459, 0.2862, 0.8435, 0.2813, 0.8519, 0.2796, 0.1146, 0.06964, 0.1229, 0.07279, 0.1159, 0.07968, 0.1097, 0.07348, 0.6785, 0.9764, 0.6796, 0.969, 0.6838, 0.9679, 0.6838, 0.9746, 0.5172, 0.9352, 0.5102, 0.937, 0.5097, 0.9306, 0.5172, 0.9287, 0.8319, 0.2324, 0.8388, 0.2351, 0.8361, 0.2404, 0.8286, 0.2375, 0.1093, 0.9315, 0.1021, 0.9307, 0.1016, 0.9242, 0.1091, 0.925, 0.9571, 0.1478, 0.9619, 0.1503, 0.9619, 0.1563, 0.9567, 0.1535, 0.5172, 0.9409, 0.5107, 0.9425, 0.5102, 0.937, 0.5172, 0.9352, 0.8347, 0.228, 0.8412, 0.2305, 0.8388, 0.2351, 0.8319, 0.2324, 0.1095, 0.9372, 0.1028, 0.9365, 0.1021, 0.9307, 0.1093, 0.9315, 0.9574, 0.1425, 0.9619, 0.1449, 0.9619, 0.1503, 0.9571, 0.1478, 0.5172, 0.946, 0.5111, 0.9476, 0.5107, 0.9425, 0.5172, 0.9409, 0.8374, 0.2239, 0.8434, 0.2262, 0.8412, 0.2305, 0.8347, 0.228, 0.1096, 0.9424, 0.1034, 0.9417, 0.1028, 0.9365, 0.1095, 0.9372, 0.9577, 0.1376, 0.9619, 0.1398, 0.9619, 0.1449, 0.9574, 0.1425, 0.5172, 0.9508, 0.5115, 0.9523, 0.5111, 0.9476, 0.5172, 0.946, 0.8398, 0.2201, 0.8454, 0.2223, 0.8434, 0.2262, 0.8374, 0.2239, 0.1098, 0.9473, 0.1039, 0.9466, 0.1034, 0.9417, 0.1096, 0.9424, 0.958, 0.1329, 0.9619, 0.135, 0.9619, 0.1398, 0.9577, 0.1376, 0.5172, 0.9554, 0.5119, 0.9568, 0.5115, 0.9523, 0.5172, 0.9508, 0.8421, 0.2165, 0.8474, 0.2186, 0.8454, 0.2223, 0.8398, 0.2201, 0.1099, 0.9519, 0.1044, 0.9513, 0.1039, 0.9466, 0.1098, 0.9473, 0.9582, 0.1285, 0.9619, 0.1304, 0.9619, 0.135, 0.958, 0.1329, 0.5172, 0.9598, 0.5123, 0.961, 0.5119, 0.9568, 0.5172, 0.9554, 0.8443, 0.2131, 0.8492, 0.215, 0.8474, 0.2186, 0.8421, 0.2165, 0.11, 0.9563, 0.1049, 0.9557, 0.1044, 0.9513, 0.1099, 0.9519, 0.9585, 0.1242, 0.9619, 0.126, 0.9619, 0.1304, 0.9582, 0.1285, 0.5172, 0.964, 0.5127, 0.9651, 0.5123, 0.961, 0.5172, 0.9598, 0.8465, 0.2098, 0.851, 0.2115, 0.8492, 0.215, 0.8443, 0.2131, 0.1101, 0.9605, 0.1054, 0.96, 0.1049, 0.9557, 0.11, 0.9563, 0.9588, 0.1201, 0.9619, 0.1217, 0.9619, 0.126, 0.9585, 0.1242, 0.5172, 0.968, 0.513, 0.9691, 0.5127, 0.9651, 0.5172, 0.964, 0.8485, 0.2066, 0.8527, 0.2082, 0.851, 0.2115, 0.8465, 0.2098, 0.1102, 0.9646, 0.1059, 0.9641, 0.1054, 0.96, 0.1101, 0.9605, 0.959, 0.116, 0.9619, 0.1176, 0.9619, 0.1217, 0.9588, 0.1201, 0.5172, 0.972, 0.5133, 0.973, 0.513, 0.9691, 0.5172, 0.968, 0.8505, 0.2035, 0.8544, 0.205, 0.8527, 0.2082, 0.8485, 0.2066, 0.1104, 0.9686, 0.1063, 0.9681, 0.1059, 0.9641, 0.1102, 0.9646, 0.9569, 0.7843, 0.9479, 0.7841, 0.9479, 0.776, 0.9569, 0.7761, 0.7866, 0.9432, 0.7956, 0.9433, 0.7952, 0.95, 0.7866, 0.9515, 0.9386, 0.9257, 0.9477, 0.9259, 0.9484, 0.9352, 0.9387, 0.9324, 0.9456, 0.6477, 0.9365, 0.6477, 0.9365, 0.6394, 0.9464, 0.6384, 0.9569, 0.7925, 0.9479, 0.7923, 0.9479, 0.7841, 0.9569, 0.7843, 0.7866, 0.9349, 0.7956, 0.935, 0.7956, 0.9433, 0.7866, 0.9432, 0.9388, 0.9174, 0.9478, 0.9175, 0.9477, 0.9259, 0.9386, 0.9257, 0.9456, 0.656, 0.9365, 0.656, 0.9365, 0.6477, 0.9456, 0.6477, 0.9569, 0.8007, 0.9479, 0.8005, 0.9479, 0.7923, 0.9569, 0.7925, 0.7866, 0.9266, 0.7956, 0.9267, 0.7956, 0.935, 0.7866, 0.9349, 0.9389, 0.9091, 0.9479, 0.9092, 0.9478, 0.9175, 0.9388, 0.9174, 0.9456, 0.6643, 0.9365, 0.6643, 0.9365, 0.656, 0.9456, 0.656, 0.9569, 0.8089, 0.9479, 0.8087, 0.9479, 0.8005, 0.9569, 0.8007, 0.7866, 0.9183, 0.7956, 0.9184, 0.7956, 0.9267, 0.7866, 0.9266, 0.939, 0.9007, 0.9481, 0.9009, 0.9479, 0.9092, 0.9389, 0.9091, 0.9456, 0.6727, 0.9365, 0.6727, 0.9365, 0.6643, 0.9456, 0.6643, 0.9569, 0.8171, 0.9479, 0.8169, 0.9479, 0.8087, 0.9569, 0.8089, 0.7866, 0.91, 0.7956, 0.9101, 0.7956, 0.9184, 0.7866, 0.9183, 0.9391, 0.8924, 0.9482, 0.8926, 0.9481, 0.9009, 0.939, 0.9007, 0.9456, 0.681, 0.9365, 0.681, 0.9365, 0.6727, 0.9456, 0.6727, 0.9569, 0.8253, 0.9479, 0.8251, 0.9479, 0.8169, 0.9569, 0.8171, 0.7866, 0.9017, 0.7956, 0.9017, 0.7956, 0.9101, 0.7866, 0.91, 0.9393, 0.8841, 0.9483, 0.8843, 0.9482, 0.8926, 0.9391, 0.8924, 0.9456, 0.6893, 0.9365, 0.6893, 0.9365, 0.681, 0.9456, 0.681, 0.9569, 0.8335, 0.9479, 0.8333, 0.9479, 0.8251, 0.9569, 0.8253, 0.7866, 0.8934, 0.7956, 0.8934, 0.7956, 0.9017, 0.7866, 0.9017, 0.9394, 0.8758, 0.9484, 0.8759, 0.9483, 0.8843, 0.9393, 0.8841, 0.9456, 0.6976, 0.9365, 0.6976, 0.9365, 0.6893, 0.9456, 0.6893, 0.9145, 0.2337, 0.8986, 0.2337, 0.8971, 0.2237, 0.9145, 0.2237, 0.06381, 0.1623, 0.07294, 0.1497, 0.08297, 0.1569, 0.07453, 0.1701, 0.8081, 0.1369, 0.8081, 0.1527, 0.797, 0.1541, 0.7988, 0.1373, 0.4985, 0.2276, 0.5116, 0.2359, 0.5046, 0.2474, 0.4924, 0.2398, 0.9145, 0.2426, 0.8999, 0.2426, 0.8986, 0.2337, 0.9145, 0.2337, 0.05422, 0.1554, 0.0626, 0.1438, 0.07294, 0.1497, 0.06381, 0.1623, 0.8806, 0.1398, 0.894, 0.1369, 0.894, 0.1466, 0.8794, 0.1498, 0.5058, 0.218, 0.5179, 0.2256, 0.5116, 0.2359, 0.4985, 0.2276, 0.9145, 0.2509, 0.9011, 0.2509, 0.8999, 0.2426, 0.9145, 0.2426, 0.04531, 0.149, 0.05299, 0.1383, 0.0626, 0.1438, 0.05422, 0.1554, 0.8817, 0.1306, 0.894, 0.1279, 0.894, 0.1369, 0.8806, 0.1398, 0.5127, 0.2091, 0.5237, 0.2161, 0.5179, 0.2256, 0.5058, 0.218, 0.9145, 0.2587, 0.9023, 0.2587, 0.9011, 0.2509, 0.9145, 0.2509, 0.03687, 0.1428, 0.04388, 0.1332, 0.05299, 0.1383, 0.04531, 0.149, 0.8828, 0.1218, 0.894, 0.1194, 0.894, 0.1279, 0.8817, 0.1306, 0.5192, 0.2007, 0.5293, 0.2071, 0.5237, 0.2161, 0.5127, 0.2091, 0.4783, 0.2312, 0.4929, 0.2295, 0.4924, 0.2398, 0.4781, 0.2431, 0.1016, 0.8609, 0.1164, 0.8623, 0.1181, 0.8766, 0.1016, 0.8731, 0.07869, 0.1466, 0.09293, 0.1428, 0.09744, 0.1531, 0.08297, 0.1569, 0.6037, 0.3708, 0.5889, 0.3707, 0.5882, 0.3575, 0.6048, 0.3577, 0.4784, 0.2208, 0.4914, 0.2193, 0.4929, 0.2295, 0.4783, 0.2312, 0.1035, 0.8495, 0.1167, 0.8508, 0.1164, 0.8623, 0.1016, 0.8609, 0.07631, 0.1373, 0.08902, 0.1339, 0.09293, 0.1428, 0.07869, 0.1466, 0.6028, 0.3822, 0.5896, 0.3821, 0.5889, 0.3707, 0.6037, 0.3708, 0.4784, 0.2114, 0.4901, 0.21, 0.4914, 0.2193, 0.4784, 0.2208, 0.1052, 0.8392, 0.1169, 0.8403, 0.1167, 0.8508, 0.1035, 0.8495, 0.07414, 0.1287, 0.08544, 0.1257, 0.08902, 0.1339, 0.07631, 0.1373, 0.6019, 0.3927, 0.5902, 0.3926, 0.5896, 0.3821, 0.6028, 0.3822, 0.4785, 0.2025, 0.4888, 0.2013, 0.4901, 0.21, 0.4784, 0.2114, 0.1068, 0.8295, 0.1172, 0.8305, 0.1169, 0.8403, 0.1052, 0.8392, 0.07211, 0.1208, 0.0821, 0.1181, 0.08544, 0.1257, 0.07414, 0.1287, 0.6011, 0.4024, 0.5907, 0.4023, 0.5902, 0.3926, 0.6019, 0.3927, 0.6894, 0.486, 0.7113, 0.4846, 0.7063, 0.5219, 0.6801, 0.5203, 0.07051, 0.2166, 0.09274, 0.2153, 0.08922, 0.2424, 0.06266, 0.2543, 0.6023, 0.2907, 0.5807, 0.2906, 0.5726, 0.2665, 0.5981, 0.2636, 0.4908, 0.3034, 0.5118, 0.297, 0.5293, 0.3289, 0.5004, 0.327, 0.6959, 0.4637, 0.7144, 0.4626, 0.7113, 0.4846, 0.6894, 0.486, 0.07644, 0.194, 0.0952, 0.1929, 0.09274, 0.2153, 0.07051, 0.2166, 0.606, 0.3131, 0.5877, 0.313, 0.5807, 0.2906, 0.6023, 0.2907, 0.4822, 0.2816, 0.4999, 0.2762, 0.5118, 0.297, 0.4908, 0.3034, 0.6794, 0.5536, 0.7101, 0.5592, 0.7144, 0.5961, 0.6785, 0.5896, 0.07722, 0.2858, 0.1037, 0.2611, 0.1229, 0.2878, 0.09189, 0.3168, 0.6019, 0.2373, 0.5725, 0.2444, 0.5716, 0.209, 0.606, 0.2007, 0.4913, 0.348, 0.5248, 0.3618, 0.5194, 0.3975, 0.4802, 0.3813, 0.6801, 0.5203, 0.7063, 0.5219, 0.7101, 0.5592, 0.6794, 0.5536, 0.06266, 0.2543, 0.08922, 0.2424, 0.1037, 0.2611, 0.07722, 0.2858, 0.5981, 0.2636, 0.5726, 0.2665, 0.5725, 0.2444, 0.6019, 0.2373, 0.5004, 0.327, 0.5293, 0.3289, 0.5248, 0.3618, 0.4913, 0.348, 0.9577, 0.2402, 0.9652, 0.2407, 0.9652, 0.2543, 0.9568, 0.2521, 0.7929, 0.6726, 0.7999, 0.6761, 0.7954, 0.6851, 0.7866, 0.6847, 0.4673, 0.9388, 0.4597, 0.9395, 0.4589, 0.931, 0.4674, 0.9287, 0.114, 0.0612, 0.1218, 0.06075, 0.1229, 0.07279, 0.1146, 0.06964, 0.9583, 0.2329, 0.9651, 0.2334, 0.9652, 0.2407, 0.9577, 0.2402, 0.7967, 0.6663, 0.803, 0.6695, 0.7999, 0.6761, 0.7929, 0.6726, 0.4673, 0.9462, 0.4604, 0.9467, 0.4597, 0.9395, 0.4673, 0.9388, 0.1139, 0.05386, 0.1211, 0.05345, 0.1218, 0.06075, 0.114, 0.0612, 0.9588, 0.2266, 0.9651, 0.227, 0.9651, 0.2334, 0.9583, 0.2329, 0.7999, 0.6608, 0.8057, 0.6637, 0.803, 0.6695, 0.7967, 0.6663, 0.4673, 0.9525, 0.461, 0.953, 0.4604, 0.9467, 0.4673, 0.9462, 0.1138, 0.04748, 0.1204, 0.0471, 0.1211, 0.05345, 0.1139, 0.05386, 0.9593, 0.2208, 0.965, 0.2212, 0.9651, 0.227, 0.9588, 0.2266, 0.8029, 0.6558, 0.8082, 0.6585, 0.8057, 0.6637, 0.7999, 0.6608, 0.4673, 0.9583, 0.4615, 0.9588, 0.461, 0.953, 0.4673, 0.9525, 0.1138, 0.04166, 0.1198, 0.04131, 0.1204, 0.0471, 0.1138, 0.04748, 0.9598, 0.2154, 0.965, 0.2158, 0.965, 0.2212, 0.9593, 0.2208, 0.8056, 0.6511, 0.8105, 0.6536, 0.8082, 0.6585, 0.8029, 0.6558, 0.4673, 0.9637, 0.462, 0.9642, 0.4615, 0.9588, 0.4673, 0.9583, 0.1137, 0.03622, 0.1192, 0.0359, 0.1198, 0.04131, 0.1138, 0.04166, 0.9602, 0.2103, 0.9649, 0.2106, 0.965, 0.2158, 0.9598, 0.2154, 0.8083, 0.6467, 0.8127, 0.649, 0.8105, 0.6536, 0.8056, 0.6511, 0.4673, 0.9689, 0.4625, 0.9693, 0.462, 0.9642, 0.4673, 0.9637, 0.1136, 0.03106, 0.1186, 0.03077, 0.1192, 0.0359, 0.1137, 0.03622, 0.9606, 0.2054, 0.9649, 0.2057, 0.9649, 0.2106, 0.9602, 0.2103, 0.8108, 0.6425, 0.8148, 0.6445, 0.8127, 0.649, 0.8083, 0.6467, 0.4673, 0.9738, 0.4629, 0.9742, 0.4625, 0.9693, 0.4673, 0.9689, 0.1135, 0.02613, 0.1181, 0.02587, 0.1186, 0.03077, 0.1136, 0.03106, 0.961, 0.2007, 0.9649, 0.2009, 0.9649, 0.2057, 0.9606, 0.2054, 0.8132, 0.6384, 0.8168, 0.6402, 0.8148, 0.6445, 0.8108, 0.6425, 0.4674, 0.9785, 0.4634, 0.9788, 0.4629, 0.9742, 0.4673, 0.9738, 0.1135, 0.02139, 0.1176, 0.02115, 0.1181, 0.02587, 0.1135, 0.02613, 0.2366, 0.4416, 0.1652, 0.4859, 0.1652, 0.4016, 0.1652, 0.4859, 0.2366, 0.4416, 0.2392, 0.516, 0.2366, 0.4416, 0.1652, 0.4016, 0.2392, 0.3796, 0.3991, 0.363, 0.3948, 0.4288, 0.324, 0.3875, 0.1652, 0.2717, 0.2088, 0.2229, 0.2088, 0.3073, 0.02115, 0.3864, 0.097, 0.3591, 0.09141, 0.4298, 0.4856, 0.07928, 0.4874, 0.02115, 0.5583, 0.03967, 0.4874, 0.1561, 0.4856, 0.07928, 0.5583, 0.1231, 0.324, 0.3875, 0.3948, 0.4288, 0.324, 0.4723, 0.2088, 0.3073, 0.2088, 0.2229, 0.2808, 0.2635, 0.02115, 0.3864, 0.09141, 0.4298, 0.02115, 0.4713, 0.4856, 0.07928, 0.5583, 0.03967, 0.5583, 0.1231, 0.3948, 0.4288, 0.3991, 0.5002, 0.324, 0.4723, 0.2088, 0.2229, 0.2817, 0.2007, 0.2808, 0.2635, 0.2088, 0.3073, 0.2808, 0.2635, 0.2817, 0.3373, 0.02115, 0.4713, 0.09141, 0.4298, 0.097, 0.4964, 0.2139, 0.02115, 0.2927, 0.04634, 0.2456, 0.09196, 0.1652, 0.09039, 0.2139, 0.02115, 0.2456, 0.09196, 0.2139, 0.1584, 0.1652, 0.09039, 0.2456, 0.09196, 0.2927, 0.1311, 0.2139, 0.1584, 0.2456, 0.09196, 0.02745, 0.841, 0.0593, 0.8626, 0.02115, 0.8759, 0.0593, 0.8626, 0.02745, 0.841, 0.0593, 0.8219, 0.5179, 0.7925, 0.4841, 0.7814, 0.5179, 0.7587, 0.7109, 0.3635, 0.7109, 0.404, 0.685, 0.3803, 0.02745, 0.841, 0.02115, 0.8099, 0.0593, 0.8219, 0.8451, 0.4626, 0.8788, 0.4745, 0.8437, 0.4948, 0.8691, 0.7782, 0.9056, 0.7937, 0.8717, 0.8161, 0.5179, 0.7587, 0.4841, 0.7814, 0.4815, 0.7406, 0.685, 0.3803, 0.7109, 0.404, 0.6722, 0.416, 0.6722, 0.3504, 0.685, 0.3803, 0.6483, 0.3829, 0.9056, 0.7937, 0.9056, 0.8335, 0.8717, 0.8161, 0.4841, 0.7814, 0.4589, 0.7633, 0.4815, 0.7406, 0.5179, 0.7587, 0.4815, 0.7406, 0.5137, 0.7265, 0.685, 0.3803, 0.6722, 0.416, 0.6483, 0.3829, 0.8788, 0.4745, 0.8788, 0.5154, 0.8437, 0.4948, 0.2273, 0.6898, 0.2273, 0.7303, 0.2031, 0.7135, 0.1889, 0.6781, 0.2273, 0.6898, 0.2031, 0.7135, 0.1652, 0.7115, 0.1889, 0.6781, 0.2031, 0.7135, 0.1889, 0.7437, 0.1652, 0.7115, 0.2031, 0.7135, 0.8437, 0.4948, 0.8788, 0.5154, 0.8451, 0.5288, 0.6785, 0.6754, 0.723, 0.6756, 0.7036, 0.712, 0.723, 0.6756, 0.6785, 0.6754, 0.7036, 0.6384, 0.8371, 0.02115, 0.835, 0.05583, 0.797, 0.03394, 0.7866, 0.8348, 0.7866, 0.7898, 0.8245, 0.8108, 0.7866, 0.8348, 0.8245, 0.8108, 0.8268, 0.8511, 0.723, 0.6756, 0.7036, 0.6384, 0.7443, 0.6522, 0.7036, 0.712, 0.723, 0.6756, 0.7443, 0.6976, 0.797, 0.03394, 0.835, 0.05583, 0.797, 0.0793, 0.8245, 0.8108, 0.7866, 0.7898, 0.8268, 0.7782, 0.6785, 0.7691, 0.7186, 0.7543, 0.7164, 0.7922, 0.2049, 0.8591, 0.1652, 0.8431, 0.2034, 0.8194, 0.835, 0.05583, 0.8371, 0.09454, 0.797, 0.0793, 0.6359, 0.686, 0.5961, 0.6984, 0.6166, 0.6601, 0.6359, 0.6407, 0.6166, 0.6601, 0.5961, 0.6251, 0.6785, 0.7691, 0.7164, 0.7922, 0.6785, 0.8145, 0.2034, 0.8194, 0.1652, 0.8431, 0.1652, 0.798, 0.2049, 0.786, 0.2034, 0.8194, 0.1652, 0.798, 0.6166, 0.6601, 0.5961, 0.6984, 0.5716, 0.6608, 0.5961, 0.6251, 0.6166, 0.6601, 0.5716, 0.6608, 0.6785, 0.8145, 0.7164, 0.7922, 0.7186, 0.8278, 0.4589, 0.6437, 0.5091, 0.6438, 0.4858, 0.6842, 0.5091, 0.6438, 0.4589, 0.6437, 0.4858, 0.6025, 0.7976, 0.3345, 0.7955, 0.3727, 0.7533, 0.3485, 0.7404, 0.2657, 0.7404, 0.2153, 0.7821, 0.2397, 0.7404, 0.2657, 0.7821, 0.2397, 0.7855, 0.2823, 0.5091, 0.6438, 0.4858, 0.6025, 0.5293, 0.6176, 0.4858, 0.6842, 0.5091, 0.6438, 0.5293, 0.6681, 0.7533, 0.3485, 0.7955, 0.3727, 0.7533, 0.3988, 0.7821, 0.2397, 0.7404, 0.2153, 0.7855, 0.2007, 0.1652, 0.5879, 0.2022, 0.5583, 0.2134, 0.5992, 0.8014, 0.5426, 0.7567, 0.5237, 0.7988, 0.4966, 0.7955, 0.3727, 0.7976, 0.416, 0.7533, 0.3988, 0.5717, 0.7407, 0.6146, 0.7516, 0.5716, 0.7748, 0.2022, 0.5583, 0.2409, 0.5879, 0.2134, 0.5992, 0.1652, 0.5879, 0.2134, 0.5992, 0.1809, 0.6358, 0.7988, 0.4966, 0.7567, 0.5237, 0.7567, 0.4743, 0.8014, 0.4626, 0.7988, 0.4966, 0.7567, 0.4743, 0.5716, 0.7748, 0.6146, 0.7516, 0.6146, 0.8011, 0.5717, 0.8208, 0.5716, 0.7748, 0.6146, 0.8011, 0.1809, 0.6358, 0.2134, 0.5992, 0.2277, 0.6358, 0.3773, 0.257, 0.3667, 0.2007, 0.4358, 0.2222, 0.02115, 0.601, 0.02445, 0.5387, 0.08524, 0.5634, 0.3773, 0.257, 0.4358, 0.2222, 0.4358, 0.2964, 0.3773, 0.257, 0.4358, 0.2964, 0.3667, 0.3207, 0.3773, 0.257, 0.3667, 0.3207, 0.324, 0.2615, 0.02115, 0.601, 0.08524, 0.5634, 0.08524, 0.6378, 0.6344, 0.5197, 0.6362, 0.5828, 0.5716, 0.5579, 0.6362, 0.4626, 0.6344, 0.5197, 0.5716, 0.4836, 0.3262, 0.5425, 0.3879, 0.5632, 0.324, 0.5998, 0.3763, 0.1409, 0.335, 0.07947, 0.4076, 0.07768, 0.02115, 0.601, 0.08524, 0.6378, 0.02445, 0.6591, 0.6344, 0.5197, 0.5716, 0.5579, 0.5716, 0.4836, 0.3879, 0.5632, 0.3879, 0.6375, 0.324, 0.5998, 0.335, 0.07947, 0.3763, 0.02115, 0.4076, 0.07768, 0.3763, 0.1409, 0.4076, 0.07768, 0.4433, 0.1206, 0.4635, 0.5383, 0.4635, 0.4639, 0.5257, 0.5018, 0.5293, 0.5602, 0.4635, 0.5383, 0.5257, 0.5018, 0.324, 0.5998, 0.3879, 0.6375, 0.3262, 0.6628, 0.4076, 0.07768, 0.3763, 0.02115, 0.4433, 0.04657, 0.4635, 0.4639, 0.5293, 0.4398, 0.5257, 0.5018, 0.8592, 0.6717, 0.8942, 0.6512, 0.8942, 0.6921, 0.8942, 0.6512, 0.8592, 0.6717, 0.8601, 0.6384, 0.8592, 0.6717, 0.8942, 0.6921, 0.8601, 0.7046, 0.08199, 0.7137, 0.08199, 0.7546, 0.06033, 0.735, 0.08199, 0.7137, 0.06033, 0.735, 0.04439, 0.7014, 0.8794, 0.07708, 0.8797, 0.03718, 0.9144, 0.05875, 0.6934, 0.05336, 0.7168, 0.02115, 0.7322, 0.05181, 0.7138, 0.8884, 0.7138, 0.9256, 0.6793, 0.9102, 0.06033, 0.735, 0.08199, 0.7546, 0.04439, 0.7676, 0.04439, 0.7014, 0.06033, 0.735, 0.02115, 0.7347, 0.7168, 0.02115, 0.7547, 0.03478, 0.7322, 0.05181, 0.6934, 0.05336, 0.7322, 0.05181, 0.7168, 0.08689, 0.7138, 0.8884, 0.6793, 0.9102, 0.6785, 0.8701, 0.06033, 0.735, 0.04439, 0.7676, 0.02115, 0.7347, 0.8797, 0.03718, 0.9144, 0.02115, 0.9144, 0.05875, 0.3862, 0.7187, 0.3862, 0.7586, 0.3617, 0.7329, 0.7168, 0.08689, 0.7322, 0.05181, 0.7547, 0.0754, 0.324, 0.7365, 0.3478, 0.7051, 0.3617, 0.7329, 0.3478, 0.7696, 0.324, 0.7365, 0.3617, 0.7329, 0.3862, 0.7586, 0.3478, 0.7696, 0.3617, 0.7329, 0.2472, 0.8119, 0.2745, 0.796, 0.2745, 0.8279, 0.2745, 0.796, 0.2472, 0.8119, 0.2479, 0.786, 0.2472, 0.8119, 0.2745, 0.8279, 0.2479, 0.8376, 0.5063, 0.8445, 0.5063, 0.8763, 0.4894, 0.861, 0.5063, 0.8445, 0.4894, 0.861, 0.477, 0.8348, 0.8691, 0.9193, 0.8693, 0.8883, 0.8963, 0.9051, 0.324, 0.837, 0.3422, 0.8119, 0.3543, 0.8358, 0.2748, 0.8941, 0.2748, 0.9231, 0.2478, 0.9111, 0.4894, 0.861, 0.5063, 0.8763, 0.477, 0.8864, 0.477, 0.8348, 0.4894, 0.861, 0.4589, 0.8608, 0.3422, 0.8119, 0.3717, 0.8225, 0.3543, 0.8358, 0.324, 0.837, 0.3543, 0.8358, 0.3422, 0.8631, 0.2748, 0.8941, 0.2478, 0.9111, 0.2472, 0.8799, 0.4894, 0.861, 0.477, 0.8864, 0.4589, 0.8608, 0.8693, 0.8883, 0.8963, 0.8758, 0.8963, 0.9051, 0.8884, 0.3452, 0.8884, 0.3762, 0.8693, 0.3562, 0.3422, 0.8631, 0.3543, 0.8358, 0.3717, 0.8541, 0.8399, 0.359, 0.8584, 0.3345, 0.8693, 0.3562, 0.8584, 0.3848, 0.8399, 0.359, 0.8693, 0.3562, 0.8884, 0.3762, 0.8584, 0.3848, 0.8693, 0.3562])
me_cube.materials.append(mat_material)
me_cube.use_mirror_vertex_groups = False
me_cube.update()

# ---- objects
ob_cube = bpy.data.objects.new('Cube', me_cube)

# ---- transforms, parenting, visibility, modifiers, constraints
ob_cube.location = (0.0, 0.0, 0.0)
ob_cube.lock_rotations_4d = False
ob_cube.empty_display_type = 'ARROWS'
ob_cube.lineart.crease_threshold = 0.0

# ---- collection membership
col_collection.objects.link(ob_cube)

# ---- scene / render settings (as saved in the file)
scene.frame_start = 1; scene.frame_end = 250; scene.frame_set(1)
scene.render.engine = 'BLENDER_EEVEE_NEXT'
scene.cycles.sampling_pattern = 'TABULATED_SOBOL'
scene.cycles.use_light_tree = False
scene.view_settings.view_transform = 'Filmic'
bpy.context.view_layer.update()

# ---- added for rendering (the .blend has no active camera and no usable light): camera, sun
cam_auto = bpy.data.cameras.new('AutoCamera')
cam_auto.lens = 50.0
cam_auto.sensor_width = 36.0
cam_auto.clip_end = 1000.0
ob_auto_camera = bpy.data.objects.new('AutoCamera', cam_auto)
scene.collection.objects.link(ob_auto_camera)
ob_auto_camera.location = (12.9056, -15.0551, 15.2943)
ob_auto_camera.rotation_euler = (1.09748, -7.21219e-08, 0.694738)
scene.camera = ob_auto_camera
light_auto_sun = bpy.data.lights.new('AutoSun', 'SUN')
light_auto_sun.energy = 3.0
light_auto_sun.angle = 0.0523599
ob_auto_sun = bpy.data.objects.new('AutoSun', light_auto_sun)
scene.collection.objects.link(ob_auto_sun)
ob_auto_sun.rotation_euler = (0.872665, 0.174533, 0.523599)
bpy.context.view_layer.update()
